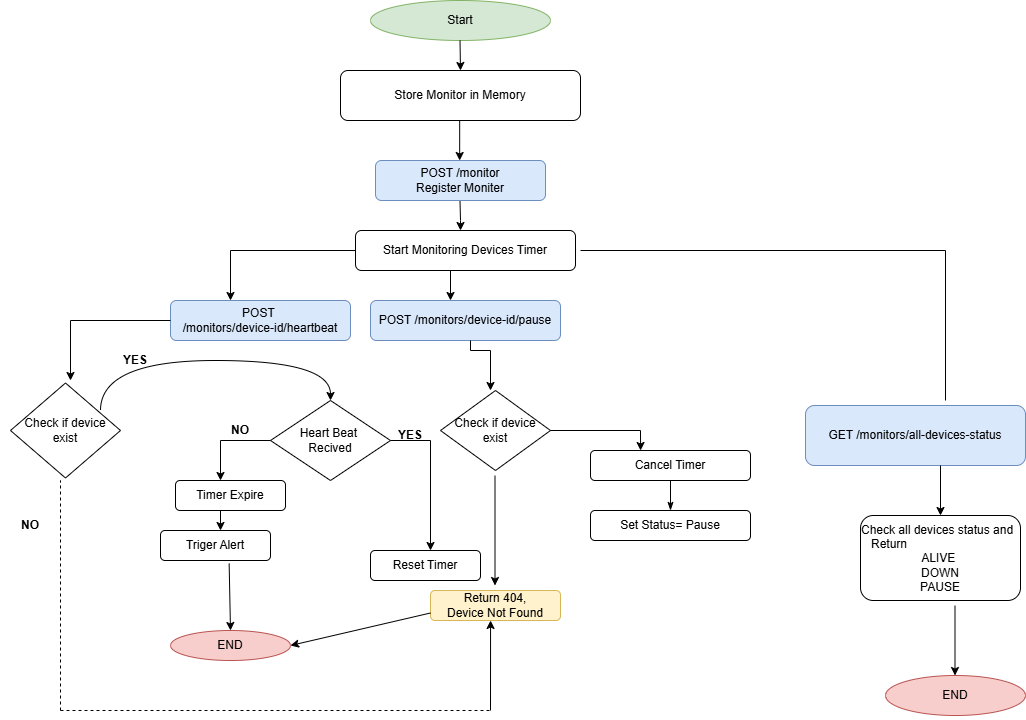

The diagram above was exported from draw.io. Its source (the exported page's mxGraphModel, read from the mxfile embedded in the PNG):
<mxGraphModel dx="1973" dy="749" grid="1" gridSize="10" guides="1" tooltips="1" connect="1" arrows="1" fold="1" page="1" pageScale="1" pageWidth="850" pageHeight="1100" math="0" shadow="0">
  <root>
    <mxCell id="0" />
    <mxCell id="1" parent="0" />
    <mxCell id="In8trllDbfgENB06-OB1-1" parent="1" style="ellipse;whiteSpace=wrap;html=1;fillColor=#d5e8d4;strokeColor=#82b366;" value="Start" vertex="1">
      <mxGeometry height="40" width="180" x="120" y="20" as="geometry" />
    </mxCell>
    <mxCell id="In8trllDbfgENB06-OB1-2" edge="1" parent="1" style="endArrow=classic;html=1;rounded=0;" value="">
      <mxGeometry height="50" relative="1" width="50" as="geometry">
        <mxPoint x="209.5" y="60" as="sourcePoint" />
        <mxPoint x="210" y="90" as="targetPoint" />
      </mxGeometry>
    </mxCell>
    <mxCell id="In8trllDbfgENB06-OB1-7" edge="1" parent="1" style="endArrow=classic;html=1;rounded=0;" value="">
      <mxGeometry height="50" relative="1" width="50" as="geometry">
        <Array as="points">
          <mxPoint x="210" y="240" />
        </Array>
        <mxPoint x="209.5" y="220" as="sourcePoint" />
        <mxPoint x="210" y="250" as="targetPoint" />
      </mxGeometry>
    </mxCell>
    <mxCell id="In8trllDbfgENB06-OB1-8" parent="1" style="rounded=1;whiteSpace=wrap;html=1;" value="Start Monitoring Devices Timer" vertex="1">
      <mxGeometry height="40" width="220" x="105" y="250" as="geometry" />
    </mxCell>
    <mxCell id="In8trllDbfgENB06-OB1-11" edge="1" parent="1" style="endArrow=none;html=1;rounded=0;" value="">
      <mxGeometry height="50" relative="1" width="50" as="geometry">
        <mxPoint x="330" y="270" as="sourcePoint" />
        <mxPoint x="695" y="270" as="targetPoint" />
      </mxGeometry>
    </mxCell>
    <mxCell id="In8trllDbfgENB06-OB1-12" edge="1" parent="1" style="endArrow=none;html=1;rounded=0;" value="">
      <mxGeometry height="50" relative="1" width="50" as="geometry">
        <mxPoint x="695" y="270" as="sourcePoint" />
        <mxPoint x="695" y="420" as="targetPoint" />
      </mxGeometry>
    </mxCell>
    <mxCell id="In8trllDbfgENB06-OB1-13" parent="1" style="rounded=1;whiteSpace=wrap;html=1;fillColor=#dae8fc;strokeColor=#6c8ebf;" value="GET /monitors/all-devices-status" vertex="1">
      <mxGeometry height="60" width="220" x="555" y="425" as="geometry" />
    </mxCell>
    <mxCell id="In8trllDbfgENB06-OB1-15" parent="1" style="rounded=1;whiteSpace=wrap;html=1;" value="&lt;div style=&quot;text-align: left;&quot;&gt;&lt;span style=&quot;background-color: transparent; color: light-dark(rgb(0, 0, 0), rgb(255, 255, 255));&quot;&gt;Check all devices status and&amp;nbsp; &amp;nbsp; &amp;nbsp;Return&amp;nbsp;&amp;nbsp;&lt;/span&gt;&lt;/div&gt;&lt;div&gt;ALIVE&amp;nbsp;&lt;/div&gt;&lt;div&gt;DOWN&lt;/div&gt;&lt;div&gt;PAUSE&lt;/div&gt;" vertex="1">
      <mxGeometry height="85" width="160" x="610" y="535" as="geometry" />
    </mxCell>
    <mxCell id="In8trllDbfgENB06-OB1-16" edge="1" parent="1" style="endArrow=classic;html=1;rounded=0;" value="">
      <mxGeometry height="50" relative="1" width="50" as="geometry">
        <mxPoint x="200" y="290" as="sourcePoint" />
        <mxPoint x="200" y="320" as="targetPoint" />
      </mxGeometry>
    </mxCell>
    <mxCell id="In8trllDbfgENB06-OB1-18" parent="1" style="rounded=1;whiteSpace=wrap;html=1;fillColor=#dae8fc;strokeColor=#6c8ebf;" value="POST /monitors/device-id/pause" vertex="1">
      <mxGeometry height="40" width="190" x="120" y="320" as="geometry" />
    </mxCell>
    <mxCell id="In8trllDbfgENB06-OB1-19" edge="1" parent="1" style="endArrow=classic;html=1;rounded=0;edgeStyle=orthogonalEdgeStyle;" value="">
      <mxGeometry height="50" relative="1" width="50" as="geometry">
        <Array as="points">
          <mxPoint x="220" y="370" />
          <mxPoint x="240" y="370" />
        </Array>
        <mxPoint x="220" y="360" as="sourcePoint" />
        <mxPoint x="240" y="410" as="targetPoint" />
      </mxGeometry>
    </mxCell>
    <mxCell id="In8trllDbfgENB06-OB1-20" parent="1" style="rounded=1;whiteSpace=wrap;html=1;" value="Cancel Timer" vertex="1">
      <mxGeometry height="30" width="160" x="340" y="470" as="geometry" />
    </mxCell>
    <mxCell id="In8trllDbfgENB06-OB1-21" edge="1" parent="1" source="In8trllDbfgENB06-OB1-20" style="endArrow=classicThin;html=1;rounded=0;exitX=0.5;exitY=1;exitDx=0;exitDy=0;entryX=0.5;entryY=0;entryDx=0;entryDy=0;endFill=1;" target="In8trllDbfgENB06-OB1-22" value="">
      <mxGeometry height="50" relative="1" width="50" as="geometry">
        <mxPoint x="350" y="590" as="sourcePoint" />
        <mxPoint x="345" y="530" as="targetPoint" />
      </mxGeometry>
    </mxCell>
    <mxCell id="In8trllDbfgENB06-OB1-22" parent="1" style="rounded=1;whiteSpace=wrap;html=1;" value="Set Status= Pause" vertex="1">
      <mxGeometry height="30" width="160" x="340" y="530" as="geometry" />
    </mxCell>
    <mxCell id="In8trllDbfgENB06-OB1-23" edge="1" parent="1" style="endArrow=none;html=1;rounded=0;" value="">
      <mxGeometry height="50" relative="1" width="50" as="geometry">
        <mxPoint x="-20" y="270" as="sourcePoint" />
        <mxPoint x="105" y="270" as="targetPoint" />
      </mxGeometry>
    </mxCell>
    <mxCell id="In8trllDbfgENB06-OB1-24" edge="1" parent="1" style="endArrow=classic;html=1;rounded=0;" value="">
      <mxGeometry height="50" relative="1" width="50" as="geometry">
        <mxPoint x="-20" y="270" as="sourcePoint" />
        <mxPoint x="-20" y="320" as="targetPoint" />
      </mxGeometry>
    </mxCell>
    <mxCell id="In8trllDbfgENB06-OB1-26" parent="1" style="rounded=1;whiteSpace=wrap;html=1;fillColor=#dae8fc;strokeColor=#6c8ebf;" value="POST&amp;nbsp;&lt;div&gt;/monitors/device-id/heartbeat&lt;/div&gt;" vertex="1">
      <mxGeometry height="40" width="180" x="-80" y="320" as="geometry" />
    </mxCell>
    <mxCell id="In8trllDbfgENB06-OB1-31" parent="1" style="rhombus;whiteSpace=wrap;html=1;" value="Heart Beat&amp;nbsp;&lt;div&gt;Recived&lt;/div&gt;" vertex="1">
      <mxGeometry height="80" width="120" x="20" y="420" as="geometry" />
    </mxCell>
    <mxCell id="In8trllDbfgENB06-OB1-32" edge="1" parent="1" source="In8trllDbfgENB06-OB1-31" style="endArrow=none;html=1;rounded=0;exitX=0;exitY=0.5;exitDx=0;exitDy=0;endFill=0;" value="">
      <mxGeometry height="50" relative="1" width="50" as="geometry">
        <mxPoint x="-40" y="520" as="sourcePoint" />
        <mxPoint x="-30" y="460" as="targetPoint" />
      </mxGeometry>
    </mxCell>
    <mxCell id="In8trllDbfgENB06-OB1-34" edge="1" parent="1" style="endArrow=classic;html=1;rounded=0;" value="">
      <mxGeometry height="50" relative="1" width="50" as="geometry">
        <mxPoint x="-30" y="460" as="sourcePoint" />
        <mxPoint x="-30" y="500" as="targetPoint" />
      </mxGeometry>
    </mxCell>
    <mxCell id="In8trllDbfgENB06-OB1-35" parent="1" style="text;html=1;whiteSpace=wrap;strokeColor=none;fillColor=none;align=center;verticalAlign=middle;rounded=0;fontStyle=1" value="NO" vertex="1">
      <mxGeometry height="20" width="60" x="-40" y="440" as="geometry" />
    </mxCell>
    <mxCell id="In8trllDbfgENB06-OB1-36" parent="1" style="rounded=1;whiteSpace=wrap;html=1;" value="Timer Expire" vertex="1">
      <mxGeometry height="30" width="110" x="-75" y="500" as="geometry" />
    </mxCell>
    <mxCell id="In8trllDbfgENB06-OB1-37" edge="1" parent="1" style="endArrow=classic;html=1;rounded=0;" value="">
      <mxGeometry height="50" relative="1" width="50" as="geometry">
        <mxPoint x="-30" y="530" as="sourcePoint" />
        <mxPoint x="-30" y="550" as="targetPoint" />
      </mxGeometry>
    </mxCell>
    <mxCell id="In8trllDbfgENB06-OB1-38" parent="1" style="rounded=1;whiteSpace=wrap;html=1;" value="Triger Alert" vertex="1">
      <mxGeometry height="30" width="110" x="-90" y="550" as="geometry" />
    </mxCell>
    <mxCell id="In8trllDbfgENB06-OB1-39" edge="1" parent="1" source="In8trllDbfgENB06-OB1-31" style="endArrow=none;html=1;rounded=0;" value="">
      <mxGeometry height="50" relative="1" width="50" as="geometry">
        <mxPoint x="140" y="510" as="sourcePoint" />
        <mxPoint x="180" y="460" as="targetPoint" />
      </mxGeometry>
    </mxCell>
    <mxCell id="In8trllDbfgENB06-OB1-40" edge="1" parent="1" style="endArrow=classic;html=1;rounded=0;" value="">
      <mxGeometry height="50" relative="1" width="50" as="geometry">
        <mxPoint x="180" y="460" as="sourcePoint" />
        <mxPoint x="180" y="570" as="targetPoint" />
      </mxGeometry>
    </mxCell>
    <mxCell id="In8trllDbfgENB06-OB1-41" parent="1" style="text;html=1;whiteSpace=wrap;strokeColor=none;fillColor=none;align=center;verticalAlign=middle;rounded=0;fontStyle=1" value="YES" vertex="1">
      <mxGeometry height="10" width="60" x="130" y="450" as="geometry" />
    </mxCell>
    <mxCell id="In8trllDbfgENB06-OB1-42" parent="1" style="rounded=1;whiteSpace=wrap;html=1;" value="Reset Timer" vertex="1">
      <mxGeometry height="30" width="110" x="120" y="570" as="geometry" />
    </mxCell>
    <mxCell id="In8trllDbfgENB06-OB1-47" parent="1" style="rhombus;whiteSpace=wrap;html=1;" value="Check if device exist" vertex="1">
      <mxGeometry height="80" width="110" x="190" y="410" as="geometry" />
    </mxCell>
    <mxCell id="In8trllDbfgENB06-OB1-49" edge="1" parent="1" style="endArrow=none;html=1;rounded=0;" value="">
      <mxGeometry height="50" relative="1" width="50" as="geometry">
        <mxPoint x="300" y="450" as="sourcePoint" />
        <mxPoint x="390" y="450" as="targetPoint" />
      </mxGeometry>
    </mxCell>
    <mxCell id="In8trllDbfgENB06-OB1-51" edge="1" parent="1" style="endArrow=classic;html=1;rounded=0;entryX=0.313;entryY=0;entryDx=0;entryDy=0;entryPerimeter=0;" target="In8trllDbfgENB06-OB1-20" value="">
      <mxGeometry height="50" relative="1" width="50" as="geometry">
        <mxPoint x="390" y="450" as="sourcePoint" />
        <mxPoint x="390" y="465" as="targetPoint" />
      </mxGeometry>
    </mxCell>
    <mxCell id="In8trllDbfgENB06-OB1-52" edge="1" parent="1" style="endArrow=classic;html=1;rounded=0;" value="">
      <mxGeometry height="50" relative="1" width="50" as="geometry">
        <mxPoint x="244.5" y="495" as="sourcePoint" />
        <mxPoint x="244.5" y="605" as="targetPoint" />
      </mxGeometry>
    </mxCell>
    <mxCell id="In8trllDbfgENB06-OB1-56" parent="1" style="rounded=1;whiteSpace=wrap;html=1;fillColor=#fff2cc;strokeColor=#d6b656;" value="Return 404,&lt;div&gt;Device Not Found&lt;/div&gt;" vertex="1">
      <mxGeometry height="30" width="130" x="180" y="610" as="geometry" />
    </mxCell>
    <mxCell id="In8trllDbfgENB06-OB1-62" edge="1" parent="1" source="In8trllDbfgENB06-OB1-26" style="endArrow=none;html=1;rounded=0;exitX=0;exitY=0.5;exitDx=0;exitDy=0;endFill=0;" value="">
      <mxGeometry height="50" relative="1" width="50" as="geometry">
        <mxPoint x="-150" y="390" as="sourcePoint" />
        <mxPoint x="-180" y="340" as="targetPoint" />
      </mxGeometry>
    </mxCell>
    <mxCell id="In8trllDbfgENB06-OB1-63" edge="1" parent="1" style="endArrow=classic;html=1;rounded=0;" value="">
      <mxGeometry height="50" relative="1" width="50" as="geometry">
        <mxPoint x="-180" y="340" as="sourcePoint" />
        <mxPoint x="-180" y="400" as="targetPoint" />
      </mxGeometry>
    </mxCell>
    <mxCell id="In8trllDbfgENB06-OB1-64" parent="1" style="rhombus;whiteSpace=wrap;html=1;" value="Check if device exist" vertex="1">
      <mxGeometry height="95" width="110" x="-240" y="402.5" as="geometry" />
    </mxCell>
    <mxCell id="In8trllDbfgENB06-OB1-65" edge="1" parent="1" style="endArrow=classic;html=1;rounded=0;edgeStyle=orthogonalEdgeStyle;curved=1;entryX=0.5;entryY=0;entryDx=0;entryDy=0;" target="In8trllDbfgENB06-OB1-31" value="">
      <mxGeometry height="50" relative="1" width="50" as="geometry">
        <Array as="points">
          <mxPoint x="-150" y="380" />
          <mxPoint x="80" y="380" />
        </Array>
        <mxPoint x="-150" y="430" as="sourcePoint" />
        <mxPoint x="40" y="380" as="targetPoint" />
      </mxGeometry>
    </mxCell>
    <mxCell id="In8trllDbfgENB06-OB1-67" edge="1" parent="1" style="endArrow=none;dashed=1;html=1;rounded=0;" value="">
      <mxGeometry height="50" relative="1" width="50" as="geometry">
        <mxPoint x="-190" y="730" as="sourcePoint" />
        <mxPoint x="-190" y="500" as="targetPoint" />
      </mxGeometry>
    </mxCell>
    <mxCell id="In8trllDbfgENB06-OB1-68" edge="1" parent="1" style="endArrow=none;dashed=1;html=1;rounded=0;" value="">
      <mxGeometry height="50" relative="1" width="50" as="geometry">
        <mxPoint x="-190" y="730" as="sourcePoint" />
        <mxPoint x="240" y="730" as="targetPoint" />
      </mxGeometry>
    </mxCell>
    <mxCell id="In8trllDbfgENB06-OB1-69" edge="1" parent="1" style="endArrow=classic;html=1;rounded=0;entryX=0.462;entryY=1;entryDx=0;entryDy=0;entryPerimeter=0;" target="In8trllDbfgENB06-OB1-56" value="">
      <mxGeometry height="50" relative="1" width="50" as="geometry">
        <mxPoint x="240" y="730" as="sourcePoint" />
        <mxPoint x="240" y="650" as="targetPoint" />
      </mxGeometry>
    </mxCell>
    <mxCell id="In8trllDbfgENB06-OB1-70" parent="1" style="text;html=1;whiteSpace=wrap;strokeColor=none;fillColor=none;align=center;verticalAlign=middle;rounded=0;fontStyle=1" value="NO" vertex="1">
      <mxGeometry height="20" width="60" x="-250" y="535" as="geometry" />
    </mxCell>
    <mxCell id="In8trllDbfgENB06-OB1-71" parent="1" style="text;html=1;whiteSpace=wrap;strokeColor=none;fillColor=none;align=center;verticalAlign=middle;rounded=0;fontStyle=1" value="YES" vertex="1">
      <mxGeometry height="20" width="60" x="-145" y="370" as="geometry" />
    </mxCell>
    <mxCell id="In8trllDbfgENB06-OB1-72" parent="1" style="ellipse;whiteSpace=wrap;html=1;fillColor=#f8cecc;strokeColor=#b85450;" value="END" vertex="1">
      <mxGeometry height="40" width="140" x="635" y="695" as="geometry" />
    </mxCell>
    <mxCell id="In8trllDbfgENB06-OB1-73" edge="1" parent="1" style="endArrow=classic;html=1;rounded=0;" value="">
      <mxGeometry height="50" relative="1" width="50" as="geometry">
        <mxPoint x="704.5" y="625" as="sourcePoint" />
        <mxPoint x="704.5" y="695" as="targetPoint" />
      </mxGeometry>
    </mxCell>
    <mxCell id="In8trllDbfgENB06-OB1-76" parent="1" style="ellipse;whiteSpace=wrap;html=1;fillColor=#f8cecc;strokeColor=#b85450;" value="END" vertex="1">
      <mxGeometry height="30" width="120" x="-80" y="650" as="geometry" />
    </mxCell>
    <mxCell id="In8trllDbfgENB06-OB1-77" edge="1" parent="1" source="In8trllDbfgENB06-OB1-38" style="endArrow=classic;html=1;rounded=0;entryX=0.5;entryY=0;entryDx=0;entryDy=0;exitX=0.624;exitY=1.1;exitDx=0;exitDy=0;exitPerimeter=0;" target="In8trllDbfgENB06-OB1-76" value="">
      <mxGeometry height="50" relative="1" width="50" as="geometry">
        <mxPoint x="-70" y="650" as="sourcePoint" />
        <mxPoint x="-20" y="600" as="targetPoint" />
      </mxGeometry>
    </mxCell>
    <mxCell id="In8trllDbfgENB06-OB1-78" edge="1" parent="1" source="In8trllDbfgENB06-OB1-56" style="endArrow=classic;html=1;rounded=0;exitX=0;exitY=0.75;exitDx=0;exitDy=0;entryX=1;entryY=0.5;entryDx=0;entryDy=0;" target="In8trllDbfgENB06-OB1-76" value="">
      <mxGeometry height="50" relative="1" width="50" as="geometry">
        <mxPoint x="105" y="690" as="sourcePoint" />
        <mxPoint x="155" y="640" as="targetPoint" />
      </mxGeometry>
    </mxCell>
    <mxCell id="In8trllDbfgENB06-OB1-90" parent="1" style="rounded=1;whiteSpace=wrap;html=1;fillColor=#dae8fc;strokeColor=#6c8ebf;" value="POST /monitor&lt;div&gt;Register Moniter&lt;/div&gt;" vertex="1">
      <mxGeometry height="40" width="170" x="125" y="180" as="geometry" />
    </mxCell>
    <mxCell id="In8trllDbfgENB06-OB1-91" edge="1" parent="1" source="In8trllDbfgENB06-OB1-90" style="edgeStyle=orthogonalEdgeStyle;rounded=0;orthogonalLoop=1;jettySize=auto;html=1;exitX=0.5;exitY=1;exitDx=0;exitDy=0;" target="In8trllDbfgENB06-OB1-90">
      <mxGeometry relative="1" as="geometry" />
    </mxCell>
    <mxCell id="xD6ryurPrmj3wb6J4p3F-1" parent="1" style="rounded=1;whiteSpace=wrap;html=1;" value="Store Monitor in Memory" vertex="1">
      <mxGeometry height="50" width="240" x="90" y="90" as="geometry" />
    </mxCell>
    <mxCell id="xD6ryurPrmj3wb6J4p3F-2" edge="1" parent="1" style="endArrow=classic;html=1;rounded=0;" value="">
      <mxGeometry height="50" relative="1" width="50" as="geometry">
        <mxPoint x="209.17" y="140" as="sourcePoint" />
        <mxPoint x="209.17" y="180" as="targetPoint" />
      </mxGeometry>
    </mxCell>
    <mxCell id="xD6ryurPrmj3wb6J4p3F-5" edge="1" parent="1" style="endArrow=classic;html=1;rounded=0;entryX=0.5;entryY=0;entryDx=0;entryDy=0;" target="In8trllDbfgENB06-OB1-15" value="">
      <mxGeometry height="50" relative="1" width="50" as="geometry">
        <mxPoint x="690" y="485" as="sourcePoint" />
        <mxPoint x="690" y="555" as="targetPoint" />
      </mxGeometry>
    </mxCell>
  </root>
</mxGraphModel>